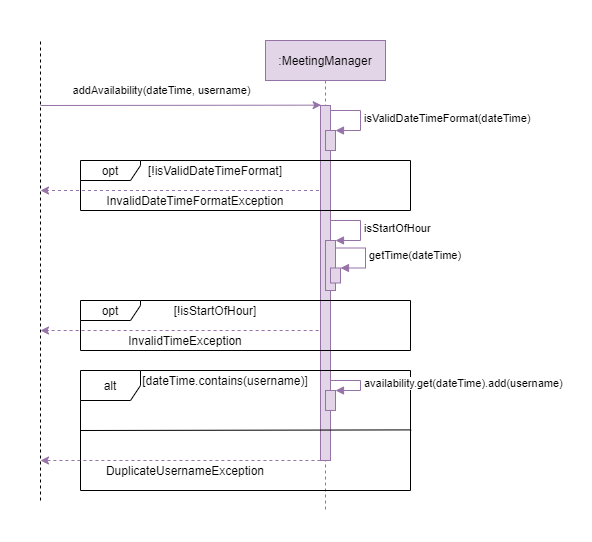

The diagram above was exported from draw.io. Its source (the exported page's mxGraphModel, read from the mxfile embedded in the PNG):
<mxGraphModel dx="865" dy="456" grid="1" gridSize="10" guides="1" tooltips="1" connect="1" arrows="1" fold="1" page="1" pageScale="1" pageWidth="850" pageHeight="1100" math="0" shadow="0">
  <root>
    <mxCell id="0" />
    <mxCell id="1" parent="0" />
    <mxCell id="4lN13SLH8YDdeJvkK6Ay-32" value="" style="rounded=0;whiteSpace=wrap;html=1;fillColor=default;strokeColor=none;" vertex="1" parent="1">
      <mxGeometry x="140" y="40" width="590" height="540" as="geometry" />
    </mxCell>
    <mxCell id="4lN13SLH8YDdeJvkK6Ay-19" value="" style="endArrow=classic;html=1;rounded=0;fillColor=#e1d5e7;strokeColor=#9673a6;dashed=1;exitX=0.758;exitY=0.6;exitDx=0;exitDy=0;exitPerimeter=0;" edge="1" parent="1" source="4lN13SLH8YDdeJvkK6Ay-14">
      <mxGeometry width="50" height="50" relative="1" as="geometry">
        <mxPoint x="439.5" y="370" as="sourcePoint" />
        <mxPoint x="180" y="370" as="targetPoint" />
      </mxGeometry>
    </mxCell>
    <mxCell id="4lN13SLH8YDdeJvkK6Ay-3" value="" style="endArrow=none;dashed=1;html=1;rounded=0;" edge="1" parent="1">
      <mxGeometry width="50" height="50" relative="1" as="geometry">
        <mxPoint x="180" y="540" as="sourcePoint" />
        <mxPoint x="180" y="80" as="targetPoint" />
      </mxGeometry>
    </mxCell>
    <mxCell id="4lN13SLH8YDdeJvkK6Ay-4" value="addAvailability(dateTime, username)" style="endArrow=classic;html=1;rounded=0;entryX=0.062;entryY=-0.001;entryDx=0;entryDy=0;entryPerimeter=0;fillColor=#e1d5e7;strokeColor=#9673a6;" edge="1" parent="1" target="3nuBFxr9cyL0pnOWT2aG-2">
      <mxGeometry x="-0.1393" y="15" width="50" height="50" relative="1" as="geometry">
        <mxPoint x="180" y="145" as="sourcePoint" />
        <mxPoint x="230" y="110" as="targetPoint" />
        <mxPoint as="offset" />
      </mxGeometry>
    </mxCell>
    <mxCell id="4lN13SLH8YDdeJvkK6Ay-13" value="" style="endArrow=classic;html=1;rounded=0;fillColor=#e1d5e7;strokeColor=#9673a6;dashed=1;" edge="1" parent="1" source="3nuBFxr9cyL0pnOWT2aG-1">
      <mxGeometry width="50" height="50" relative="1" as="geometry">
        <mxPoint x="290" y="220" as="sourcePoint" />
        <mxPoint x="180" y="230" as="targetPoint" />
      </mxGeometry>
    </mxCell>
    <mxCell id="3nuBFxr9cyL0pnOWT2aG-1" value=":MeetingManager" style="shape=umlLifeline;perimeter=lifelinePerimeter;container=1;collapsible=0;recursiveResize=0;rounded=0;shadow=0;strokeWidth=1;fillColor=#e1d5e7;strokeColor=#9673a6;" parent="1" vertex="1">
      <mxGeometry x="405" y="80" width="120" height="470" as="geometry" />
    </mxCell>
    <mxCell id="3nuBFxr9cyL0pnOWT2aG-2" value="" style="points=[];perimeter=orthogonalPerimeter;rounded=0;shadow=0;strokeWidth=1;fillColor=#e1d5e7;strokeColor=#9673a6;" parent="3nuBFxr9cyL0pnOWT2aG-1" vertex="1">
      <mxGeometry x="55" y="65" width="10" height="355" as="geometry" />
    </mxCell>
    <mxCell id="3nuBFxr9cyL0pnOWT2aG-4" value="" style="points=[];perimeter=orthogonalPerimeter;rounded=0;shadow=0;strokeWidth=1;fillColor=#e1d5e7;strokeColor=#9673a6;" parent="3nuBFxr9cyL0pnOWT2aG-1" vertex="1">
      <mxGeometry x="60" y="90" width="10" height="20" as="geometry" />
    </mxCell>
    <mxCell id="4lN13SLH8YDdeJvkK6Ay-9" value="isValidDateTimeFormat(dateTime)" style="edgeStyle=orthogonalEdgeStyle;html=1;align=left;spacingLeft=2;endArrow=block;rounded=0;entryX=1;entryY=0;fillColor=#e1d5e7;strokeColor=#9673a6;" edge="1" target="4lN13SLH8YDdeJvkK6Ay-8" parent="3nuBFxr9cyL0pnOWT2aG-1">
      <mxGeometry relative="1" as="geometry">
        <mxPoint x="65" y="70" as="sourcePoint" />
        <Array as="points">
          <mxPoint x="95" y="70" />
        </Array>
      </mxGeometry>
    </mxCell>
    <mxCell id="4lN13SLH8YDdeJvkK6Ay-8" value="" style="html=1;points=[];perimeter=orthogonalPerimeter;fillColor=#e1d5e7;strokeColor=#9673a6;" vertex="1" parent="3nuBFxr9cyL0pnOWT2aG-1">
      <mxGeometry x="60" y="90" width="10" height="20" as="geometry" />
    </mxCell>
    <mxCell id="4lN13SLH8YDdeJvkK6Ay-15" value="" style="html=1;points=[];perimeter=orthogonalPerimeter;fillColor=#e1d5e7;strokeColor=#9673a6;" vertex="1" parent="3nuBFxr9cyL0pnOWT2aG-1">
      <mxGeometry x="60" y="200" width="10" height="50" as="geometry" />
    </mxCell>
    <mxCell id="4lN13SLH8YDdeJvkK6Ay-16" value="isStartOfHour" style="edgeStyle=orthogonalEdgeStyle;html=1;align=left;spacingLeft=2;endArrow=block;rounded=0;entryX=1;entryY=0;fillColor=#e1d5e7;strokeColor=#9673a6;" edge="1" target="4lN13SLH8YDdeJvkK6Ay-15" parent="3nuBFxr9cyL0pnOWT2aG-1">
      <mxGeometry relative="1" as="geometry">
        <mxPoint x="65" y="180" as="sourcePoint" />
        <Array as="points">
          <mxPoint x="65" y="180" />
          <mxPoint x="95" y="180" />
          <mxPoint x="95" y="200" />
        </Array>
      </mxGeometry>
    </mxCell>
    <mxCell id="4lN13SLH8YDdeJvkK6Ay-17" value="" style="html=1;points=[];perimeter=orthogonalPerimeter;fillColor=#e1d5e7;strokeColor=#9673a6;" vertex="1" parent="3nuBFxr9cyL0pnOWT2aG-1">
      <mxGeometry x="65" y="227.5" width="10" height="15" as="geometry" />
    </mxCell>
    <mxCell id="4lN13SLH8YDdeJvkK6Ay-18" value="getTime(dateTime)" style="edgeStyle=orthogonalEdgeStyle;html=1;align=left;spacingLeft=2;endArrow=block;rounded=0;entryX=1;entryY=0;fillColor=#e1d5e7;strokeColor=#9673a6;" edge="1" target="4lN13SLH8YDdeJvkK6Ay-17" parent="3nuBFxr9cyL0pnOWT2aG-1">
      <mxGeometry relative="1" as="geometry">
        <mxPoint x="70" y="207.5" as="sourcePoint" />
        <Array as="points">
          <mxPoint x="100" y="207.5" />
        </Array>
      </mxGeometry>
    </mxCell>
    <mxCell id="4lN13SLH8YDdeJvkK6Ay-33" value="" style="html=1;points=[];perimeter=orthogonalPerimeter;fillColor=#e1d5e7;strokeColor=#9673a6;" vertex="1" parent="3nuBFxr9cyL0pnOWT2aG-1">
      <mxGeometry x="60" y="350" width="10" height="19.97" as="geometry" />
    </mxCell>
    <mxCell id="4lN13SLH8YDdeJvkK6Ay-14" value="opt" style="shape=umlFrame;whiteSpace=wrap;html=1;fillColor=default;width=60;height=20;" vertex="1" parent="1">
      <mxGeometry x="220" y="340" width="330" height="50" as="geometry" />
    </mxCell>
    <mxCell id="4lN13SLH8YDdeJvkK6Ay-20" value="[!isStartOfHour]" style="text;html=1;strokeColor=none;fillColor=none;align=center;verticalAlign=middle;whiteSpace=wrap;rounded=0;" vertex="1" parent="1">
      <mxGeometry x="280" y="340" width="150" height="20" as="geometry" />
    </mxCell>
    <mxCell id="4lN13SLH8YDdeJvkK6Ay-7" value="opt" style="shape=umlFrame;whiteSpace=wrap;html=1;fillColor=default;width=60;height=20;" vertex="1" parent="1">
      <mxGeometry x="220" y="200" width="330" height="50" as="geometry" />
    </mxCell>
    <mxCell id="4lN13SLH8YDdeJvkK6Ay-10" value="[!isValidDateTimeFormat]" style="text;html=1;strokeColor=none;fillColor=none;align=center;verticalAlign=middle;whiteSpace=wrap;rounded=0;" vertex="1" parent="1">
      <mxGeometry x="280" y="200" width="150" height="20" as="geometry" />
    </mxCell>
    <mxCell id="4lN13SLH8YDdeJvkK6Ay-21" value="InvalidDateTimeFormatException" style="text;html=1;strokeColor=none;fillColor=none;align=center;verticalAlign=middle;whiteSpace=wrap;rounded=0;" vertex="1" parent="1">
      <mxGeometry x="240" y="230" width="190" height="20" as="geometry" />
    </mxCell>
    <mxCell id="4lN13SLH8YDdeJvkK6Ay-22" value="InvalidTimeException" style="text;html=1;strokeColor=none;fillColor=none;align=center;verticalAlign=middle;whiteSpace=wrap;rounded=0;" vertex="1" parent="1">
      <mxGeometry x="250" y="370" width="150" height="20" as="geometry" />
    </mxCell>
    <mxCell id="4lN13SLH8YDdeJvkK6Ay-27" value="" style="endArrow=none;html=1;rounded=0;entryX=1.002;entryY=0.495;entryDx=0;entryDy=0;entryPerimeter=0;" edge="1" parent="1" target="4lN13SLH8YDdeJvkK6Ay-25">
      <mxGeometry width="50" height="50" relative="1" as="geometry">
        <mxPoint x="220" y="470" as="sourcePoint" />
        <mxPoint x="350" y="480" as="targetPoint" />
      </mxGeometry>
    </mxCell>
    <mxCell id="4lN13SLH8YDdeJvkK6Ay-25" value="alt" style="shape=umlFrame;whiteSpace=wrap;html=1;fillColor=default;" vertex="1" parent="1">
      <mxGeometry x="220" y="410" width="330" height="120" as="geometry" />
    </mxCell>
    <mxCell id="4lN13SLH8YDdeJvkK6Ay-29" value="" style="endArrow=classic;html=1;rounded=0;fillColor=#e1d5e7;strokeColor=#9673a6;dashed=1;exitX=0.727;exitY=0.75;exitDx=0;exitDy=0;exitPerimeter=0;" edge="1" parent="1" source="4lN13SLH8YDdeJvkK6Ay-25">
      <mxGeometry width="50" height="50" relative="1" as="geometry">
        <mxPoint x="439.5" y="500" as="sourcePoint" />
        <mxPoint x="180" y="500" as="targetPoint" />
      </mxGeometry>
    </mxCell>
    <mxCell id="4lN13SLH8YDdeJvkK6Ay-30" value="DuplicateUsernameException" style="text;html=1;strokeColor=none;fillColor=none;align=center;verticalAlign=middle;whiteSpace=wrap;rounded=0;" vertex="1" parent="1">
      <mxGeometry x="245" y="500" width="160" height="20" as="geometry" />
    </mxCell>
    <mxCell id="4lN13SLH8YDdeJvkK6Ay-31" value="[dateTime.contains(username)]" style="text;html=1;strokeColor=none;fillColor=none;align=center;verticalAlign=middle;whiteSpace=wrap;rounded=0;" vertex="1" parent="1">
      <mxGeometry x="280" y="410" width="170" height="20" as="geometry" />
    </mxCell>
    <mxCell id="4lN13SLH8YDdeJvkK6Ay-34" value="availability.get(dateTime).add(username)" style="edgeStyle=orthogonalEdgeStyle;html=1;align=left;spacingLeft=2;endArrow=block;rounded=0;entryX=1;entryY=0;fillColor=#e1d5e7;strokeColor=#9673a6;" edge="1" target="4lN13SLH8YDdeJvkK6Ay-33" parent="1">
      <mxGeometry relative="1" as="geometry">
        <mxPoint x="470" y="420" as="sourcePoint" />
        <Array as="points">
          <mxPoint x="500" y="420" />
          <mxPoint x="500" y="430" />
        </Array>
      </mxGeometry>
    </mxCell>
  </root>
</mxGraphModel>